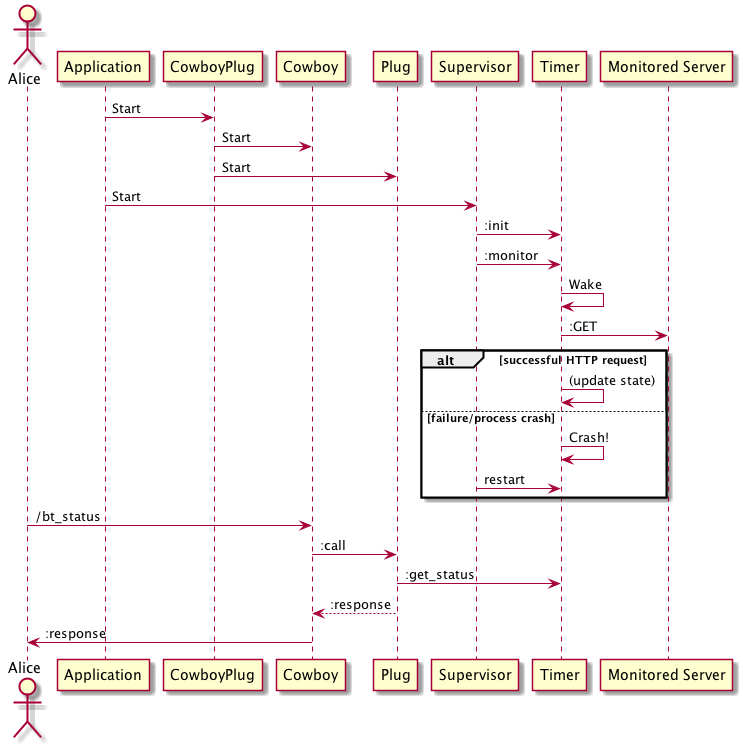

The diagram above was rendered by PlantUML. Its source (embedded in the PNG):
@startuml

actor Alice
Application -> CowboyPlug: Start
CowboyPlug -> Cowboy: Start
CowboyPlug -> Plug: Start
Application -> Supervisor: Start
Supervisor -> Timer: :init
Supervisor -> Timer: :monitor
Timer -> Timer: Wake
Timer -> "Monitored Server": :GET
alt successful HTTP request
Timer -> Timer: (update state)
else failure/process crash
Timer -> Timer: Crash!
Supervisor -> Timer:restart
end
Alice -> Cowboy: /bt_status
Cowboy -> Plug: :call
Plug -> Timer: :get_status
Plug  --> Cowboy: :response
Cowboy -> Alice: :response
@enduml